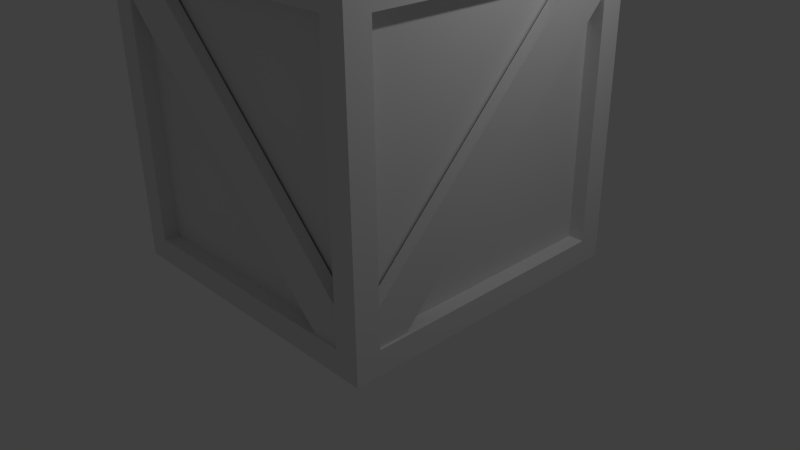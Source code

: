 # Source: woodenCrate.blend  (saved by Blender 2.76.0; exported with 4.5.12 LTS)
import bpy
from mathutils import Matrix  # noqa: F401  (used for matrix-valued properties, if any)

bpy.ops.wm.read_factory_settings(use_empty=True)
scene = bpy.context.scene
scene.name = 'Scene'

# ---- collections
col_collection_1 = bpy.data.collections.new('Collection 1'); scene.collection.children.link(col_collection_1)

# ---- materials (node trees are filled in below, after node groups)
mat_material = bpy.data.materials.new('Material')
mat_material.alpha_threshold = 0.0
mat_material.use_transparent_shadow = False
mat_material.roughness = 0.5
mat_material.line_color = (0.0, 0.0, 0.0, 1.0)

# ---- material node trees

# ---- world
world_world = bpy.data.worlds.new('World'); scene.world = world_world
world_world.color = (0.05088, 0.05088, 0.05088)
world_world.use_sun_shadow = False
world_world.sun_shadow_jitter_overblur = 0.0
world_world.cycles.sampling_method = 'MANUAL'
world_world.cycles.sample_map_resolution = 256

# ---- cameras
cam_camera = bpy.data.cameras.new('Camera')
cam_camera.clip_end = 100.0
cam_camera.lens = 35.0
cam_camera.sensor_width = 32.0
cam_camera.sensor_height = 18.0
cam_camera.ortho_scale = 7.314
cam_camera.dof.focus_distance = 0.0
cam_camera.dof.aperture_fstop = 128.0

# ---- lights
light_lamp = bpy.data.lights.new('Lamp', 'POINT')
light_lamp.transmission_factor = 0.0
light_lamp.cutoff_distance = 30.0
light_lamp.energy = 100.0
light_lamp.shadow_buffer_clip_start = 1.001
light_lamp.shadow_soft_size = 0.1
light_lamp.shadow_maximum_resolution = 0.006
light_lamp.use_absolute_resolution = True
light_lamp.cycles.use_multiple_importance_sampling = False

# ---- meshes
me_cube_003 = bpy.data.meshes.new('Cube.003')
me_cube_003.from_pydata([(3.83, -1.5, -1.929), (3.83, -1.921, -1.508), (3.83, 1.951, 1.523), (3.83, 1.531, 1.944), (3.974, -1.5, -1.929), (3.974, -1.921, -1.508), (3.974, 1.951, 1.523), (3.974, 1.531, 1.944), (0.1835, -1.5, -1.929), (0.1835, -1.921, -1.508), (0.1835, 1.951, 1.523), (0.1835, 1.531, 1.944), (0.03916, -1.5, -1.929), (0.03916, -1.921, -1.508), (0.03916, 1.951, 1.523), (0.03916, 1.531, 1.944), (0.0907, -1.516, -1.823), (0.511, -1.936, -1.823), (3.543, 1.936, -1.823), (3.963, 1.516, -1.823), (0.0907, -1.516, -1.967), (0.511, -1.936, -1.967), (3.543, 1.936, -1.967), (3.963, 1.516, -1.967), (0.0907, -1.516, 1.823), (0.511, -1.936, 1.823), (3.543, 1.936, 1.823), (3.963, 1.516, 1.823), (0.0907, -1.516, 1.967), (0.511, -1.936, 1.967), (3.543, 1.936, 1.967), (3.963, 1.516, 1.967), (0.0, -2.0, -2.0), (2.384e-07, -2.0, 2.0), (0.0, 2.0, 2.0), (-2.384e-07, 2.0, -2.0), (4.0, -2.0, -2.0), (4.0, -2.0, 2.0), (4.0, 2.0, 2.0), (4.0, 2.0, -2.0), (0.0, -1.687, -1.687), (2.384e-07, -1.687, 1.687), (0.0, 1.687, 1.687), (-2.384e-07, 1.687, -1.687), (4.0, -1.687, -1.687), (4.0, 1.687, -1.687), (4.0, 1.687, 1.687), (4.0, -1.687, 1.687), (0.3127, -2.0, -1.687), (3.687, -2.0, -1.687), (3.687, -2.0, 1.687), (0.3127, -2.0, 1.687), (0.3127, -1.687, 2.0), (3.687, -1.687, 2.0), (3.687, 1.687, 2.0), (0.3127, 1.687, 2.0), (0.3127, 2.0, 1.687), (3.687, 2.0, 1.687), (3.687, 2.0, -1.687), (0.3127, 2.0, -1.687), (3.687, -1.687, -2.0), (0.3127, -1.687, -2.0), (0.3127, 1.687, -2.0), (3.687, 1.687, -2.0), (0.2, -1.687, -1.687), (0.2, -1.687, 1.687), (0.2, 1.687, -1.687), (0.2, 1.687, 1.687), (3.8, -1.687, -1.687), (3.8, 1.687, -1.687), (3.8, -1.687, 1.687), (3.8, 1.687, 1.687), (0.3127, -1.8, -1.687), (3.687, -1.8, -1.687), (0.3127, -1.8, 1.687), (3.687, -1.8, 1.687), (0.3127, 1.687, 1.8), (3.687, 1.687, 1.8), (3.687, -1.687, 1.8), (0.3127, -1.687, 1.8), (0.3127, 1.8, 1.687), (3.687, 1.8, 1.687), (0.3127, 1.8, -1.687), (3.687, 1.8, -1.687), (3.687, 1.687, -1.8), (0.3127, 1.687, -1.8), (0.3127, -1.687, -1.8), (3.687, -1.687, -1.8), (0.0907, -1.823, 1.516), (0.511, -1.823, 1.936), (3.543, -1.823, -1.936), (3.963, -1.823, -1.516), (0.0907, -1.967, 1.516), (0.511, -1.967, 1.936), (3.543, -1.967, -1.936), (3.963, -1.967, -1.516), (0.0907, 1.823, 1.516), (0.511, 1.823, 1.936), (3.543, 1.823, -1.936), (3.963, 1.823, -1.516), (0.0907, 1.967, 1.516), (0.511, 1.967, 1.936), (3.543, 1.967, -1.936), (3.963, 1.967, -1.516)], [], [(7, 5, 4, 6), (0, 2, 6, 4), (5, 7, 3, 1), (15, 14, 12, 13), (8, 12, 14, 10), (13, 9, 11, 15), (23, 21, 20, 22), (16, 18, 22, 20), (21, 23, 19, 17), (31, 30, 28, 29), (24, 28, 30, 26), (29, 25, 27, 31), (51, 48, 72, 74), (41, 42, 67, 65), (55, 52, 79, 76), (47, 44, 68, 70), (48, 49, 73, 72), (43, 40, 64, 66), (32, 33, 41, 40), (33, 34, 42, 41), (34, 35, 43, 42), (35, 32, 40, 43), (36, 39, 45, 44), (39, 38, 46, 45), (38, 37, 47, 46), (37, 36, 44, 47), (32, 36, 49, 48), (36, 37, 50, 49), (37, 33, 51, 50), (33, 32, 48, 51), (33, 37, 53, 52), (37, 38, 54, 53), (38, 34, 55, 54), (34, 33, 52, 55), (34, 38, 57, 56), (38, 39, 58, 57), (39, 35, 59, 58), (35, 34, 56, 59), (36, 32, 61, 60), (32, 35, 62, 61), (35, 39, 63, 62), (39, 36, 60, 63), (64, 65, 67, 66), (68, 69, 71, 70), (72, 73, 75, 74), (80, 81, 83, 82), (56, 57, 81, 80), (45, 46, 71, 69), (54, 55, 76, 77), (52, 53, 78, 79), (42, 43, 66, 67), (49, 50, 75, 73), (59, 56, 80, 82), (46, 47, 70, 71), (60, 61, 86, 87), (53, 54, 77, 78), (50, 51, 74, 75), (57, 58, 83, 81), (61, 62, 85, 86), (63, 60, 87, 84), (58, 59, 82, 83), (62, 63, 84, 85), (40, 41, 65, 64), (44, 45, 69, 68), (77, 76, 79, 78), (84, 87, 86, 85), (95, 93, 92, 94), (88, 90, 94, 92), (93, 95, 91, 89), (103, 102, 100, 101), (96, 100, 102, 98), (101, 97, 99, 103)])
_uv = me_cube_003.uv_layers.new(name='UVMap')
_uv.uv.foreach_set('vector', [0.6181, 0.8714, 0.2687, 0.8714, 0.2687, 0.8289, 0.6181, 0.8289, 0.2687, 0.8185, 0.6181, 0.8185, 0.6181, 0.8289, 0.2687, 0.8289, 0.2687, 0.8714, 0.6181, 0.8714, 0.6181, 0.8817, 0.2687, 0.8817, 0.9358, 0.6181, 0.8932, 0.6181, 0.8932, 0.2687, 0.9358, 0.2687, 0.8829, 0.2687, 0.8932, 0.2687, 0.8932, 0.6181, 0.8829, 0.6181, 0.9358, 0.2687, 0.9461, 0.2687, 0.9461, 0.6181, 0.9358, 0.6181, 0.9173, 0.05345, 0.5679, 0.05345, 0.5679, 0.01091, 0.9173, 0.01091, 0.5679, 0.0005768, 0.9173, 0.0005768, 0.9173, 0.01091, 0.5679, 0.01091, 0.5679, 0.05345, 0.9173, 0.05345, 0.9173, 0.06378, 0.5679, 0.06378, 0.807, 0.6181, 0.7645, 0.6181, 0.7645, 0.2687, 0.807, 0.2687, 0.7542, 0.2687, 0.7645, 0.2687, 0.7645, 0.6181, 0.7542, 0.6181, 0.807, 0.2687, 0.8174, 0.2687, 0.8174, 0.6181, 0.807, 0.6181, 0.8012, 0.8608, 0.8013, 0.6193, 0.8156, 0.6193, 0.8156, 0.8608, 0.02412, 0.8747, 0.2657, 0.8748, 0.2657, 0.8891, 0.02411, 0.889, 0.0005768, 0.2709, 0.0005771, 0.0005768, 0.0196, 0.01804, 0.01649, 0.2539, 0.9008, 0.8608, 0.9008, 0.6193, 0.9151, 0.6193, 0.9151, 0.8608, 0.0005768, 0.8006, 0.2421, 0.8006, 0.2421, 0.815, 0.0005768, 0.815, 0.2421, 0.8614, 0.0005768, 0.8614, 0.0005768, 0.8471, 0.2421, 0.8471, 0.9696, 0.5562, 0.9696, 0.8425, 0.9472, 0.8201, 0.9472, 0.5785, 0.2687, 0.977, 0.555, 0.977, 0.5326, 0.9994, 0.2911, 0.9994, 0.8185, 0.9056, 0.8185, 0.6193, 0.8409, 0.6416, 0.8409, 0.8832, 0.8542, 0.1344, 0.5679, 0.1344, 0.5903, 0.112, 0.8318, 0.112, 0.5679, 0.2297, 0.8542, 0.2297, 0.8318, 0.2521, 0.5903, 0.2521, 0.7765, 0.6193, 0.7765, 0.9056, 0.7542, 0.8832, 0.7542, 0.6416, 0.8542, 0.08732, 0.5679, 0.08732, 0.5903, 0.06494, 0.8318, 0.06493, 0.2433, 0.8736, 0.2433, 0.5873, 0.2657, 0.6096, 0.2657, 0.8512, 0.2687, 0.9535, 0.555, 0.9535, 0.5326, 0.9759, 0.2911, 0.9759, 0.2657, 0.2998, 0.2657, 0.5861, 0.2433, 0.5637, 0.2433, 0.3222, 0.8425, 0.9994, 0.5562, 0.9994, 0.5785, 0.977, 0.8201, 0.977, 0.9472, 0.555, 0.9472, 0.2687, 0.9696, 0.2911, 0.9696, 0.5326, 0.5679, 0.1356, 0.8542, 0.1356, 0.8318, 0.1579, 0.5903, 0.1579, 0.5679, 0.08847, 0.8542, 0.08847, 0.8318, 0.1109, 0.5903, 0.1109, 0.8542, 0.2286, 0.5679, 0.2286, 0.5903, 0.2062, 0.8318, 0.2062, 0.8425, 0.9759, 0.5562, 0.9759, 0.5785, 0.9535, 0.8201, 0.9535, 0.2687, 0.93, 0.555, 0.93, 0.5326, 0.9523, 0.2911, 0.9523, 0.7777, 0.9056, 0.7777, 0.6193, 0.8001, 0.6416, 0.8001, 0.8832, 0.8542, 0.205, 0.5679, 0.205, 0.5903, 0.1826, 0.8318, 0.1826, 0.8644, 0.6193, 0.8644, 0.9056, 0.8421, 0.8832, 0.8421, 0.6416, 0.555, 0.9288, 0.2687, 0.9288, 0.2911, 0.9064, 0.5326, 0.9064, 0.5562, 0.93, 0.8425, 0.93, 0.8201, 0.9523, 0.5785, 0.9523, 0.5679, 0.1591, 0.8542, 0.1591, 0.8318, 0.1815, 0.5903, 0.1815, 0.555, 0.9053, 0.2687, 0.9053, 0.2911, 0.8829, 0.5326, 0.8829, 0.5102, 0.5103, 0.2687, 0.5102, 0.2688, 0.2687, 0.5103, 0.2688, 0.2687, 0.5115, 0.5102, 0.5115, 0.5102, 0.753, 0.2687, 0.753, 0.0005768, 0.2998, 0.2421, 0.2998, 0.2421, 0.5413, 0.0005769, 0.5413, 0.2421, 0.5425, 0.2421, 0.784, 0.0005768, 0.784, 0.0005768, 0.5425, 0.0005768, 0.7852, 0.2421, 0.7852, 0.2421, 0.7995, 0.0005768, 0.7995, 0.8799, 0.6193, 0.8799, 0.8608, 0.8656, 0.8608, 0.8656, 0.6193, 0.2675, 0.2986, 0.0005768, 0.2709, 0.01649, 0.2539, 0.2485, 0.2812, 0.0005771, 0.0005768, 0.2675, 0.02826, 0.2516, 0.04533, 0.0196, 0.01804, 0.9318, 0.8608, 0.9318, 0.6193, 0.9461, 0.6193, 0.9461, 0.8608, 0.8997, 0.6193, 0.8997, 0.8608, 0.8854, 0.8608, 0.8854, 0.6193, 0.9328, 0.0005768, 0.9328, 0.2421, 0.9185, 0.2421, 0.9185, 0.0005768, 0.2657, 0.9046, 0.02411, 0.9046, 0.02411, 0.8903, 0.2657, 0.8903, 0.3134, 0.01649, 0.2861, 0.2485, 0.2687, 0.2675, 0.2964, 0.0005769, 0.2675, 0.02826, 0.2675, 0.2986, 0.2485, 0.2812, 0.2516, 0.04533, 0.2421, 0.8304, 0.0005768, 0.8304, 0.0005768, 0.8161, 0.2421, 0.8161, 0.9339, 0.2421, 0.9339, 0.0005768, 0.9482, 0.0005768, 0.9482, 0.2421, 0.2861, 0.2485, 0.522, 0.2516, 0.5391, 0.2675, 0.2687, 0.2675, 0.5493, 0.0196, 0.3134, 0.01649, 0.2964, 0.0005769, 0.5667, 0.0005768, 0.2421, 0.8459, 0.0005768, 0.8459, 0.0005768, 0.8316, 0.2421, 0.8316, 0.522, 0.2516, 0.5493, 0.0196, 0.5667, 0.0005768, 0.5391, 0.2675, 0.9306, 0.6193, 0.9306, 0.8608, 0.9163, 0.8608, 0.9163, 0.6193, 0.02411, 0.9057, 0.2657, 0.9057, 0.2657, 0.9201, 0.02411, 0.9201, 0.7529, 0.753, 0.5114, 0.753, 0.5114, 0.5115, 0.7529, 0.5115, 0.753, 0.5102, 0.5115, 0.5102, 0.5115, 0.2687, 0.753, 0.2687, 0.8714, 0.2687, 0.8714, 0.6181, 0.8289, 0.6181, 0.8289, 0.2687, 0.8185, 0.6181, 0.8185, 0.2687, 0.8289, 0.2687, 0.8289, 0.6181, 0.8714, 0.6181, 0.8714, 0.2687, 0.8817, 0.2687, 0.8817, 0.6181, 0.6181, 0.7645, 0.6181, 0.807, 0.2687, 0.807, 0.2687, 0.7645, 0.2687, 0.8174, 0.2687, 0.807, 0.6181, 0.807, 0.6181, 0.8174, 0.2687, 0.7645, 0.2687, 0.7542, 0.6181, 0.7542, 0.6181, 0.7645])
me_cube_003.materials.append(mat_material)
me_cube_003.use_remesh_preserve_volume = False
me_cube_003.use_remesh_preserve_attributes = False
me_cube_003.use_mirror_vertex_groups = False
me_cube_003.update()

# ---- objects
ob_crate = bpy.data.objects.new('Crate', me_cube_003)
ob_lamp = bpy.data.objects.new('Lamp', light_lamp)
ob_camera = bpy.data.objects.new('Camera', cam_camera)

# ---- transforms, parenting, visibility, modifiers, constraints
ob_crate.location = (0.0, 0.0, 0.0)
ob_crate.rotation_euler = (1.571, -1.571, 0.0)
ob_crate.lock_rotations_4d = False
ob_crate.empty_display_type = 'ARROWS'
ob_crate.lineart.crease_threshold = 0.0
ob_lamp.location = (4.076, 1.005, 5.904)
ob_lamp.rotation_euler = (0.6503, 0.05522, 1.866)
ob_lamp.lock_rotations_4d = False
ob_lamp.empty_display_type = 'ARROWS'
ob_lamp.color = (0.0, 0.0, 0.0, 0.0)
ob_lamp.lineart.crease_threshold = 0.0
ob_camera.location = (7.481, -6.508, 5.344)
ob_camera.rotation_euler = (1.109, 0.01082, 0.8149)
ob_camera.lock_rotations_4d = False
ob_camera.empty_display_type = 'ARROWS'
ob_camera.color = (0.0, 0.0, 0.0, 0.0)
ob_camera.display_type = 'WIRE'
ob_camera.lineart.crease_threshold = 0.0

# ---- collection membership
col_collection_1.objects.link(ob_crate)
col_collection_1.objects.link(ob_lamp)
col_collection_1.objects.link(ob_camera)

# ---- scene / render settings (as saved in the file)
scene.camera = ob_camera
scene.frame_start = 1; scene.frame_end = 250; scene.frame_set(1)
scene.render.engine = 'BLENDER_EEVEE_NEXT'
scene.render.resolution_percentage = 50
scene.render.dither_intensity = 0.0
scene.cycles.use_denoising = False
scene.cycles.samples = 10
scene.cycles.sampling_pattern = 'TABULATED_SOBOL'
scene.cycles.light_sampling_threshold = 0.0
scene.cycles.use_adaptive_sampling = False
scene.cycles.use_light_tree = False
scene.cycles.blur_glossy = 0.0
scene.cycles.pixel_filter_type = 'GAUSSIAN'
scene.cycles.sample_clamp_indirect = 0.0
scene.view_settings.view_transform = 'Standard'
bpy.context.view_layer.update()
